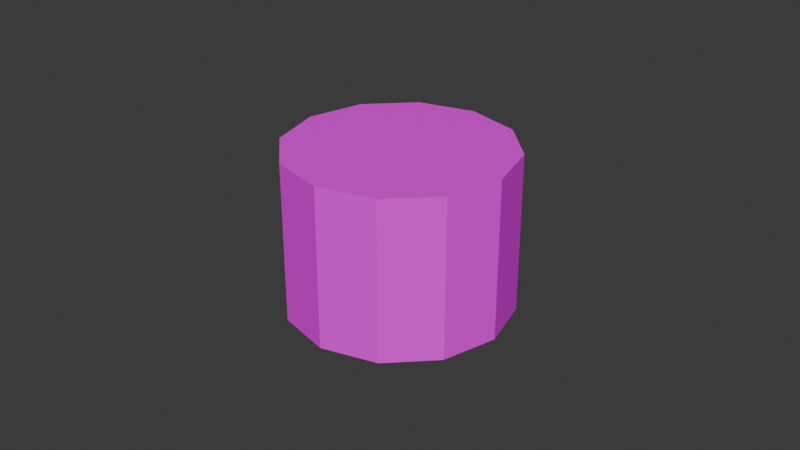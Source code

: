 # Source: cylinder_nut.blend  (saved by Blender 5.0.118; exported with 4.5.12 LTS)
import bpy
from mathutils import Matrix  # noqa: F401  (used for matrix-valued properties, if any)

bpy.ops.wm.read_factory_settings(use_empty=True)
scene = bpy.context.scene
scene.name = 'Scene'

# ---- collections
col_collection = bpy.data.collections.new('Collection'); scene.collection.children.link(col_collection)

# ---- images (referenced by path relative to the original .blend; pixels are not part of the script)
import os
ASSET_DIR = os.environ.get("B2B_ASSET_DIR", "")  # directory of the original .blend (textures are referenced by path, not embedded)
HERE = os.path.dirname(os.path.abspath(__file__))  # packed textures are extracted next to this script under _unpacked/

def load_image(name, relpath, width, height, colorspace="sRGB"):
    """Load a texture the original file referenced (path relative to the .blend, or extracted next to this script)."""
    p = next((c for c in (os.path.join(HERE, relpath), os.path.join(ASSET_DIR, relpath)) if relpath and os.path.exists(c)), "")
    if p:
        img = bpy.data.images.load(p, check_existing=True)
        img.name = name
    else:  # same state as the original file: an image datablock whose file is absent (Cycles renders it pink)
        img = bpy.data.images.new(name, width, height)
        img.source = "FILE"
        img.filepath = "//" + (relpath or name)
    img.colorspace_settings.name = colorspace
    return img
img_task5_nutbolt_png = load_image('Task5_NutBolt.png', 'Task5_NutBolt.png', 1024, 1024, 'sRGB')

# ---- materials (node trees are filled in below, after node groups)
mat_material_001 = bpy.data.materials.new('Material.001')

# ---- material node trees
mat_material_001.use_nodes = True; mat_material_001.node_tree.nodes.clear()
_N = mat_material_001.node_tree.nodes; _L = mat_material_001.node_tree.links
n0 = _N.new('ShaderNodeBsdfPrincipled'); n0.name = 'Principled BSDF'; n0.location = (-200, 100)
n1 = _N.new('ShaderNodeOutputMaterial'); n1.name = 'Material Output'; n1.location = (200, 100)
n2 = _N.new('ShaderNodeTexImage'); n2.name = 'Image Texture'; n2.location = (-490, 80)
n2.image = img_task5_nutbolt_png
_L.new(n0.outputs[0], n1.inputs[0])
_L.new(n2.outputs[0], n0.inputs[0])
n1.is_active_output = True

# ---- world
world_world = bpy.data.worlds.new('World'); scene.world = world_world
world_world.use_nodes = True; world_world.node_tree.nodes.clear()
_N = world_world.node_tree.nodes; _L = world_world.node_tree.links
n0 = _N.new('ShaderNodeOutputWorld'); n0.name = 'World Output'; n0.location = (200, 100)
n1 = _N.new('ShaderNodeBackground'); n1.name = 'Background'; n1.location = (-200, 100)
n1.inputs[0].default_value = (0.05088, 0.05088, 0.05088, 1.0)
_L.new(n1.outputs[0], n0.inputs[0])
n0.is_active_output = True
world_world.color = (0.05088, 0.05088, 0.05088)
world_world.sun_shadow_jitter_overblur = 0.0

# ---- meshes
me_cylinder = bpy.data.meshes.new('Cylinder')
me_cylinder.from_pydata([(0.0, 0.03505, -0.02502), (0.0, 0.03505, 0.02502), (0.01753, 0.03036, -0.02502), (0.01753, 0.03036, 0.02502), (0.03036, 0.01753, -0.02502), (0.03036, 0.01753, 0.02502), (0.03505, 0.0, -0.02502), (0.03505, 0.0, 0.02502), (0.03036, -0.01753, -0.02502), (0.03036, -0.01753, 0.02502), (0.01753, -0.03036, -0.02502), (0.01753, -0.03036, 0.02502), (0.0, -0.03505, -0.02502), (0.0, -0.03505, 0.02502), (-0.01753, -0.03036, -0.02502), (-0.01753, -0.03036, 0.02502), (-0.03036, -0.01753, -0.02502), (-0.03036, -0.01753, 0.02502), (-0.03505, 0.0, -0.02502), (-0.03505, 0.0, 0.02502), (-0.03036, 0.01753, -0.02502), (-0.03036, 0.01753, 0.02502), (-0.01753, 0.03036, -0.02502), (-0.01753, 0.03036, 0.02502)], [], [(0, 1, 3, 2), (2, 3, 5, 4), (4, 5, 7, 6), (6, 7, 9, 8), (8, 9, 11, 10), (10, 11, 13, 12), (12, 13, 15, 14), (14, 15, 17, 16), (16, 17, 19, 18), (18, 19, 21, 20), (3, 1, 23, 21, 19, 17, 15, 13, 11, 9, 7, 5), (20, 21, 23, 22), (22, 23, 1, 0), (0, 2, 4, 6, 8, 10, 12, 14, 16, 18, 20, 22)])
_uv = me_cylinder.uv_layers.new(name='UVMap')
_uv.uv.foreach_set('vector', [1.0, 1.0, 1.0, 1.0, 0.9167, 1.0, 0.9167, 1.0, 0.9167, 1.0, 0.9167, 1.0, 0.8333, 1.0, 0.8333, 1.0, 0.8333, 1.0, 0.8333, 1.0, 0.75, 1.0, 0.75, 1.0, 0.75, 1.0, 0.75, 1.0, 0.6667, 1.0, 0.6667, 1.0, 0.6667, 1.0, 0.6667, 1.0, 0.5833, 1.0, 0.5833, 1.0, 0.5833, 1.0, 0.5833, 1.0, 0.5, 1.0, 0.5, 1.0, 0.5, 1.0, 0.5, 1.0, 0.4167, 1.0, 0.4167, 1.0, 0.4167, 1.0, 0.4167, 1.0, 0.3333, 1.0, 0.3333, 1.0, 0.3333, 1.0, 0.3333, 1.0, 0.25, 1.0, 0.25, 1.0, 0.25, 1.0, 0.25, 1.0, 0.1667, 1.0, 0.1667, 1.0, 0.2415, 0.0522, 0.5, -0.01707, 0.7585, 0.0522, 0.9478, 0.2415, 1.017, 0.5, 0.9478, 0.7585, 0.7585, 0.9478, 0.5, 1.017, 0.2415, 0.9478, 0.0522, 0.7585, -0.01707, 0.5, 0.0522, 0.2415, 0.1667, 1.0, 0.1667, 1.0, 0.08333, 1.0, 0.08333, 1.0, 0.08333, 1.0, 0.08333, 1.0, 7.451e-08, 1.0, 7.451e-08, 1.0, 0.9187, 0.1435, 0.9498, 0.1352, 0.9725, 0.1124, 0.9808, 0.08134, 0.9725, 0.05025, 0.9498, 0.02749, 0.9187, 0.01916, 0.8876, 0.02749, 0.8648, 0.05025, 0.8565, 0.08134, 0.8648, 0.1124, 0.8876, 0.1352])
me_cylinder.materials.append(mat_material_001)
me_cylinder.update()

# ---- objects
ob_cylinder = bpy.data.objects.new('Cylinder', me_cylinder)

# ---- transforms, parenting, visibility, modifiers, constraints
ob_cylinder.location = (0.0, 0.0, 0.0)

# ---- collection membership
col_collection.objects.link(ob_cylinder)

# ---- scene / render settings (as saved in the file)
scene.frame_start = 1; scene.frame_end = 250; scene.frame_set(1)
scene.render.engine = 'BLENDER_EEVEE_NEXT'
scene.render.bake_bias = 0.0
scene.render.bake_samples = 0
scene.cycles.sampling_pattern = 'TABULATED_SOBOL'
scene.eevee.use_volume_custom_range = False
bpy.context.view_layer.update()

# ---- added for rendering (the .blend has no active camera and no usable light): camera, sun
cam_auto = bpy.data.cameras.new('AutoCamera')
cam_auto.lens = 50.0
cam_auto.sensor_width = 36.0
cam_auto.clip_end = 1000.0
ob_auto_camera = bpy.data.objects.new('AutoCamera', cam_auto)
scene.collection.objects.link(ob_auto_camera)
ob_auto_camera.location = (0.185045, -0.222054, 0.148036)
ob_auto_camera.rotation_euler = (1.09748, -7.21219e-08, 0.694738)
scene.camera = ob_auto_camera
light_auto_sun = bpy.data.lights.new('AutoSun', 'SUN')
light_auto_sun.energy = 3.0
light_auto_sun.angle = 0.0523599
ob_auto_sun = bpy.data.objects.new('AutoSun', light_auto_sun)
scene.collection.objects.link(ob_auto_sun)
ob_auto_sun.rotation_euler = (0.872665, 0.174533, 0.523599)
bpy.context.view_layer.update()
